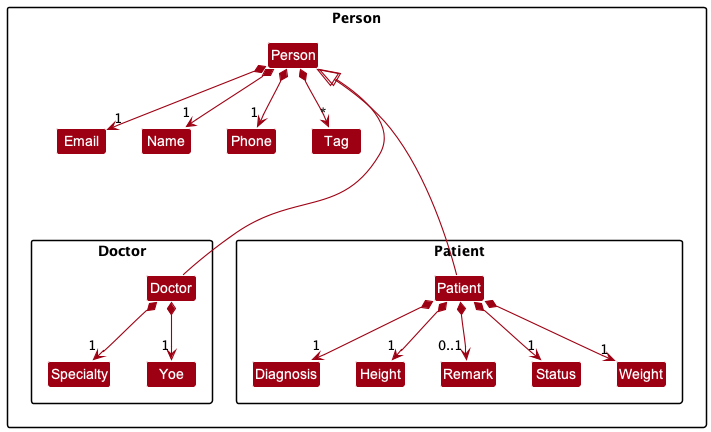

The diagram above was rendered by PlantUML. Its source (embedded in the PNG):
@startuml
!include style.puml
skinparam arrowThickness 1.1
skinparam arrowColor MODEL_COLOR
skinparam classBackgroundColor MODEL_COLOR

Package Person {
    Class Person
    Class Email
    Class Name
    Class Phone
    Class Tag

    Person *--> "1" Email
    Person *--> "1" Name
    Person *--> "1" Phone
    Person *--> "*" Tag

        Package Doctor {
            Class Doctor
            Class Specialty
            Class Yoe

            Doctor -up---|> Person.Person
            Doctor *--> "1" Specialty
            Doctor *--> "1" Yoe

        }

        Package Patient {
            Class Diagnosis
            Class Height
            Class Remark
            Class Status
            Class Weight

            Patient -up---|> Person.Person
            Patient *--> "1" Diagnosis
            Patient *--> "1" Height
            Patient *--> "1" Status
            Patient *--> "1" Weight
            Patient *--> "0..1" Remark
        }
}
@enduml